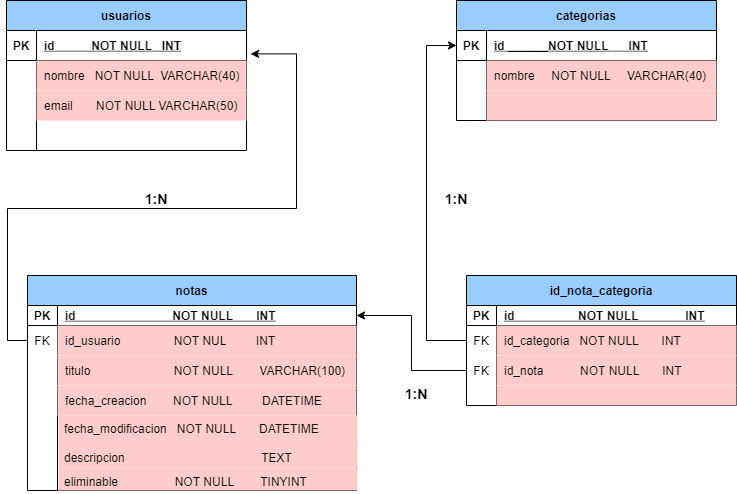

The diagram above was exported from draw.io. Its source (the exported page's mxGraphModel, read from the mxfile embedded in the PNG):
<mxGraphModel dx="1278" dy="579" grid="1" gridSize="10" guides="1" tooltips="1" connect="1" arrows="1" fold="1" page="1" pageScale="1" pageWidth="827" pageHeight="1169" math="0" shadow="0">
  <root>
    <mxCell id="0" />
    <mxCell id="1" parent="0" />
    <mxCell id="DJxw-lbYE4PnbuSOtCxc-2" value="usuarios" style="shape=table;startSize=30;container=1;collapsible=1;childLayout=tableLayout;fixedRows=1;rowLines=0;fontStyle=1;align=center;resizeLast=1;fillColor=#99CCFF;" vertex="1" parent="1">
      <mxGeometry x="30" y="40" width="240" height="150" as="geometry">
        <mxRectangle x="30" y="40" width="80" height="30" as="alternateBounds" />
      </mxGeometry>
    </mxCell>
    <mxCell id="DJxw-lbYE4PnbuSOtCxc-3" value="" style="shape=partialRectangle;collapsible=0;dropTarget=0;pointerEvents=0;fillColor=none;top=0;left=0;bottom=1;right=0;points=[[0,0.5],[1,0.5]];portConstraint=eastwest;" vertex="1" parent="DJxw-lbYE4PnbuSOtCxc-2">
      <mxGeometry y="30" width="240" height="30" as="geometry" />
    </mxCell>
    <mxCell id="DJxw-lbYE4PnbuSOtCxc-4" value="PK" style="shape=partialRectangle;connectable=0;fillColor=none;top=0;left=0;bottom=0;right=0;fontStyle=1;overflow=hidden;" vertex="1" parent="DJxw-lbYE4PnbuSOtCxc-3">
      <mxGeometry width="30" height="30" as="geometry">
        <mxRectangle width="30" height="30" as="alternateBounds" />
      </mxGeometry>
    </mxCell>
    <mxCell id="DJxw-lbYE4PnbuSOtCxc-5" value="id           NOT NULL   INT" style="shape=partialRectangle;connectable=0;fillColor=none;top=0;left=0;bottom=0;right=0;align=left;spacingLeft=6;fontStyle=5;overflow=hidden;" vertex="1" parent="DJxw-lbYE4PnbuSOtCxc-3">
      <mxGeometry x="30" width="210" height="30" as="geometry">
        <mxRectangle width="210" height="30" as="alternateBounds" />
      </mxGeometry>
    </mxCell>
    <mxCell id="DJxw-lbYE4PnbuSOtCxc-6" value="" style="shape=partialRectangle;collapsible=0;dropTarget=0;pointerEvents=0;fillColor=none;top=0;left=0;bottom=0;right=0;points=[[0,0.5],[1,0.5]];portConstraint=eastwest;" vertex="1" parent="DJxw-lbYE4PnbuSOtCxc-2">
      <mxGeometry y="60" width="240" height="30" as="geometry" />
    </mxCell>
    <mxCell id="DJxw-lbYE4PnbuSOtCxc-7" value="" style="shape=partialRectangle;connectable=0;fillColor=none;top=0;left=0;bottom=0;right=0;editable=1;overflow=hidden;" vertex="1" parent="DJxw-lbYE4PnbuSOtCxc-6">
      <mxGeometry width="30" height="30" as="geometry">
        <mxRectangle width="30" height="30" as="alternateBounds" />
      </mxGeometry>
    </mxCell>
    <mxCell id="DJxw-lbYE4PnbuSOtCxc-8" value="nombre   NOT NULL  VARCHAR(40)" style="shape=partialRectangle;connectable=0;fillColor=#FFCCCC;top=0;left=0;bottom=0;right=0;align=left;spacingLeft=6;overflow=hidden;" vertex="1" parent="DJxw-lbYE4PnbuSOtCxc-6">
      <mxGeometry x="30" width="210" height="30" as="geometry">
        <mxRectangle width="210" height="30" as="alternateBounds" />
      </mxGeometry>
    </mxCell>
    <mxCell id="DJxw-lbYE4PnbuSOtCxc-9" value="" style="shape=partialRectangle;collapsible=0;dropTarget=0;pointerEvents=0;fillColor=none;top=0;left=0;bottom=0;right=0;points=[[0,0.5],[1,0.5]];portConstraint=eastwest;" vertex="1" parent="DJxw-lbYE4PnbuSOtCxc-2">
      <mxGeometry y="90" width="240" height="30" as="geometry" />
    </mxCell>
    <mxCell id="DJxw-lbYE4PnbuSOtCxc-10" value="" style="shape=partialRectangle;connectable=0;fillColor=none;top=0;left=0;bottom=0;right=0;editable=1;overflow=hidden;" vertex="1" parent="DJxw-lbYE4PnbuSOtCxc-9">
      <mxGeometry width="30" height="30" as="geometry">
        <mxRectangle width="30" height="30" as="alternateBounds" />
      </mxGeometry>
    </mxCell>
    <mxCell id="DJxw-lbYE4PnbuSOtCxc-11" value="email       NOT NULL VARCHAR(50)" style="shape=partialRectangle;connectable=0;fillColor=#FFCCCC;top=0;left=0;bottom=0;right=0;align=left;spacingLeft=6;overflow=hidden;" vertex="1" parent="DJxw-lbYE4PnbuSOtCxc-9">
      <mxGeometry x="30" width="210" height="30" as="geometry">
        <mxRectangle width="210" height="30" as="alternateBounds" />
      </mxGeometry>
    </mxCell>
    <mxCell id="DJxw-lbYE4PnbuSOtCxc-12" value="" style="shape=partialRectangle;collapsible=0;dropTarget=0;pointerEvents=0;fillColor=none;top=0;left=0;bottom=0;right=0;points=[[0,0.5],[1,0.5]];portConstraint=eastwest;" vertex="1" parent="DJxw-lbYE4PnbuSOtCxc-2">
      <mxGeometry y="120" width="240" height="30" as="geometry" />
    </mxCell>
    <mxCell id="DJxw-lbYE4PnbuSOtCxc-13" value="" style="shape=partialRectangle;connectable=0;fillColor=none;top=0;left=0;bottom=0;right=0;editable=1;overflow=hidden;" vertex="1" parent="DJxw-lbYE4PnbuSOtCxc-12">
      <mxGeometry width="30" height="30" as="geometry">
        <mxRectangle width="30" height="30" as="alternateBounds" />
      </mxGeometry>
    </mxCell>
    <mxCell id="DJxw-lbYE4PnbuSOtCxc-14" value="" style="shape=partialRectangle;connectable=0;fillColor=none;top=0;left=0;bottom=0;right=0;align=left;spacingLeft=6;overflow=hidden;" vertex="1" parent="DJxw-lbYE4PnbuSOtCxc-12">
      <mxGeometry x="30" width="210" height="30" as="geometry">
        <mxRectangle width="210" height="30" as="alternateBounds" />
      </mxGeometry>
    </mxCell>
    <mxCell id="DJxw-lbYE4PnbuSOtCxc-15" value="notas" style="shape=table;startSize=30;container=1;collapsible=1;childLayout=tableLayout;fixedRows=1;rowLines=0;fontStyle=1;align=center;resizeLast=1;fillColor=#99CCFF;" vertex="1" parent="1">
      <mxGeometry x="51" y="315" width="329" height="215" as="geometry" />
    </mxCell>
    <mxCell id="DJxw-lbYE4PnbuSOtCxc-16" value="" style="shape=partialRectangle;collapsible=0;dropTarget=0;pointerEvents=0;fillColor=none;top=0;left=0;bottom=1;right=0;points=[[0,0.5],[1,0.5]];portConstraint=eastwest;" vertex="1" parent="DJxw-lbYE4PnbuSOtCxc-15">
      <mxGeometry y="30" width="329" height="20" as="geometry" />
    </mxCell>
    <mxCell id="DJxw-lbYE4PnbuSOtCxc-17" value="PK" style="shape=partialRectangle;connectable=0;fillColor=none;top=0;left=0;bottom=0;right=0;fontStyle=1;overflow=hidden;" vertex="1" parent="DJxw-lbYE4PnbuSOtCxc-16">
      <mxGeometry width="30" height="20" as="geometry">
        <mxRectangle width="30" height="20" as="alternateBounds" />
      </mxGeometry>
    </mxCell>
    <mxCell id="DJxw-lbYE4PnbuSOtCxc-18" value="id                             NOT NULL       INT" style="shape=partialRectangle;connectable=0;fillColor=none;top=0;left=0;bottom=0;right=0;align=left;spacingLeft=6;fontStyle=5;overflow=hidden;" vertex="1" parent="DJxw-lbYE4PnbuSOtCxc-16">
      <mxGeometry x="30" width="299" height="20" as="geometry">
        <mxRectangle width="299" height="20" as="alternateBounds" />
      </mxGeometry>
    </mxCell>
    <mxCell id="DJxw-lbYE4PnbuSOtCxc-19" value="" style="shape=partialRectangle;collapsible=0;dropTarget=0;pointerEvents=0;fillColor=none;top=0;left=0;bottom=0;right=0;points=[[0,0.5],[1,0.5]];portConstraint=eastwest;" vertex="1" parent="DJxw-lbYE4PnbuSOtCxc-15">
      <mxGeometry y="50" width="329" height="30" as="geometry" />
    </mxCell>
    <mxCell id="DJxw-lbYE4PnbuSOtCxc-20" value="FK" style="shape=partialRectangle;connectable=0;fillColor=none;top=0;left=0;bottom=0;right=0;editable=1;overflow=hidden;" vertex="1" parent="DJxw-lbYE4PnbuSOtCxc-19">
      <mxGeometry width="30" height="30" as="geometry">
        <mxRectangle width="30" height="30" as="alternateBounds" />
      </mxGeometry>
    </mxCell>
    <mxCell id="DJxw-lbYE4PnbuSOtCxc-21" value="id_usuario                NOT NUL         INT" style="shape=partialRectangle;connectable=0;fillColor=#FFCCCC;top=0;left=0;bottom=0;right=0;align=left;spacingLeft=6;overflow=hidden;" vertex="1" parent="DJxw-lbYE4PnbuSOtCxc-19">
      <mxGeometry x="30" width="299" height="30" as="geometry">
        <mxRectangle width="299" height="30" as="alternateBounds" />
      </mxGeometry>
    </mxCell>
    <mxCell id="DJxw-lbYE4PnbuSOtCxc-22" value="" style="shape=partialRectangle;collapsible=0;dropTarget=0;pointerEvents=0;fillColor=none;top=0;left=0;bottom=0;right=0;points=[[0,0.5],[1,0.5]];portConstraint=eastwest;" vertex="1" parent="DJxw-lbYE4PnbuSOtCxc-15">
      <mxGeometry y="80" width="329" height="30" as="geometry" />
    </mxCell>
    <mxCell id="DJxw-lbYE4PnbuSOtCxc-23" value="" style="shape=partialRectangle;connectable=0;fillColor=none;top=0;left=0;bottom=0;right=0;editable=1;overflow=hidden;" vertex="1" parent="DJxw-lbYE4PnbuSOtCxc-22">
      <mxGeometry width="30" height="30" as="geometry">
        <mxRectangle width="30" height="30" as="alternateBounds" />
      </mxGeometry>
    </mxCell>
    <mxCell id="DJxw-lbYE4PnbuSOtCxc-24" value="titulo                         NOT NULL        VARCHAR(100)" style="shape=partialRectangle;connectable=0;fillColor=#FFCCCC;top=0;left=0;bottom=0;right=0;align=left;spacingLeft=6;overflow=hidden;" vertex="1" parent="DJxw-lbYE4PnbuSOtCxc-22">
      <mxGeometry x="30" width="299" height="30" as="geometry">
        <mxRectangle width="299" height="30" as="alternateBounds" />
      </mxGeometry>
    </mxCell>
    <mxCell id="DJxw-lbYE4PnbuSOtCxc-25" value="" style="shape=partialRectangle;collapsible=0;dropTarget=0;pointerEvents=0;fillColor=none;top=0;left=0;bottom=0;right=0;points=[[0,0.5],[1,0.5]];portConstraint=eastwest;" vertex="1" parent="DJxw-lbYE4PnbuSOtCxc-15">
      <mxGeometry y="110" width="329" height="30" as="geometry" />
    </mxCell>
    <mxCell id="DJxw-lbYE4PnbuSOtCxc-26" value="" style="shape=partialRectangle;connectable=0;fillColor=none;top=0;left=0;bottom=0;right=0;editable=1;overflow=hidden;" vertex="1" parent="DJxw-lbYE4PnbuSOtCxc-25">
      <mxGeometry width="30" height="30" as="geometry">
        <mxRectangle width="30" height="30" as="alternateBounds" />
      </mxGeometry>
    </mxCell>
    <mxCell id="DJxw-lbYE4PnbuSOtCxc-27" value="fecha_creacion        NOT NULL         DATETIME" style="shape=partialRectangle;connectable=0;fillColor=#FFCCCC;top=0;left=0;bottom=0;right=0;align=left;spacingLeft=6;overflow=hidden;" vertex="1" parent="DJxw-lbYE4PnbuSOtCxc-25">
      <mxGeometry x="30" width="299" height="30" as="geometry">
        <mxRectangle width="299" height="30" as="alternateBounds" />
      </mxGeometry>
    </mxCell>
    <mxCell id="DJxw-lbYE4PnbuSOtCxc-34" value="fecha_modificacion   NOT NULL       DATETIME" style="text;strokeColor=none;fillColor=#FFCCCC;spacingLeft=4;spacingRight=4;overflow=hidden;rotatable=0;points=[[0,0.5],[1,0.5]];portConstraint=eastwest;fontSize=12;" vertex="1" parent="1">
      <mxGeometry x="82" y="455" width="299" height="30" as="geometry" />
    </mxCell>
    <mxCell id="DJxw-lbYE4PnbuSOtCxc-36" value="eliminable                 NOT NULL        TINYINT" style="text;strokeColor=none;fillColor=#FFCCCC;spacingLeft=4;spacingRight=4;overflow=hidden;rotatable=0;points=[[0,0.5],[1,0.5]];portConstraint=eastwest;fontSize=12;" vertex="1" parent="1">
      <mxGeometry x="82" y="508" width="299" height="22" as="geometry" />
    </mxCell>
    <mxCell id="DJxw-lbYE4PnbuSOtCxc-37" value="descripcion                                         TEXT" style="text;strokeColor=none;fillColor=#FFCCCC;spacingLeft=4;spacingRight=4;overflow=hidden;rotatable=0;points=[[0,0.5],[1,0.5]];portConstraint=eastwest;fontSize=12;" vertex="1" parent="1">
      <mxGeometry x="82" y="484" width="299" height="24" as="geometry" />
    </mxCell>
    <mxCell id="DJxw-lbYE4PnbuSOtCxc-46" value="categorias" style="shape=table;startSize=30;container=1;collapsible=1;childLayout=tableLayout;fixedRows=1;rowLines=0;fontStyle=1;align=center;resizeLast=1;fillColor=#99CCFF;" vertex="1" parent="1">
      <mxGeometry x="480" y="40" width="260" height="120" as="geometry" />
    </mxCell>
    <mxCell id="DJxw-lbYE4PnbuSOtCxc-47" value="" style="shape=partialRectangle;collapsible=0;dropTarget=0;pointerEvents=0;fillColor=none;top=0;left=0;bottom=1;right=0;points=[[0,0.5],[1,0.5]];portConstraint=eastwest;" vertex="1" parent="DJxw-lbYE4PnbuSOtCxc-46">
      <mxGeometry y="30" width="260" height="30" as="geometry" />
    </mxCell>
    <mxCell id="DJxw-lbYE4PnbuSOtCxc-48" value="PK" style="shape=partialRectangle;connectable=0;fillColor=none;top=0;left=0;bottom=0;right=0;fontStyle=1;overflow=hidden;" vertex="1" parent="DJxw-lbYE4PnbuSOtCxc-47">
      <mxGeometry width="30" height="30" as="geometry">
        <mxRectangle width="30" height="30" as="alternateBounds" />
      </mxGeometry>
    </mxCell>
    <mxCell id="DJxw-lbYE4PnbuSOtCxc-49" value="id ______NOT NULL      INT" style="shape=partialRectangle;connectable=0;fillColor=none;top=0;left=0;bottom=0;right=0;align=left;spacingLeft=6;fontStyle=5;overflow=hidden;" vertex="1" parent="DJxw-lbYE4PnbuSOtCxc-47">
      <mxGeometry x="30" width="230" height="30" as="geometry">
        <mxRectangle width="230" height="30" as="alternateBounds" />
      </mxGeometry>
    </mxCell>
    <mxCell id="DJxw-lbYE4PnbuSOtCxc-50" value="" style="shape=partialRectangle;collapsible=0;dropTarget=0;pointerEvents=0;fillColor=none;top=0;left=0;bottom=0;right=0;points=[[0,0.5],[1,0.5]];portConstraint=eastwest;" vertex="1" parent="DJxw-lbYE4PnbuSOtCxc-46">
      <mxGeometry y="60" width="260" height="30" as="geometry" />
    </mxCell>
    <mxCell id="DJxw-lbYE4PnbuSOtCxc-51" value="" style="shape=partialRectangle;connectable=0;fillColor=none;top=0;left=0;bottom=0;right=0;editable=1;overflow=hidden;" vertex="1" parent="DJxw-lbYE4PnbuSOtCxc-50">
      <mxGeometry width="30" height="30" as="geometry">
        <mxRectangle width="30" height="30" as="alternateBounds" />
      </mxGeometry>
    </mxCell>
    <mxCell id="DJxw-lbYE4PnbuSOtCxc-52" value="nombre     NOT NULL     VARCHAR(40)" style="shape=partialRectangle;connectable=0;fillColor=#FFCCCC;top=0;left=0;bottom=0;right=0;align=left;spacingLeft=6;overflow=hidden;" vertex="1" parent="DJxw-lbYE4PnbuSOtCxc-50">
      <mxGeometry x="30" width="230" height="30" as="geometry">
        <mxRectangle width="230" height="30" as="alternateBounds" />
      </mxGeometry>
    </mxCell>
    <mxCell id="DJxw-lbYE4PnbuSOtCxc-53" value="" style="shape=partialRectangle;collapsible=0;dropTarget=0;pointerEvents=0;fillColor=none;top=0;left=0;bottom=0;right=0;points=[[0,0.5],[1,0.5]];portConstraint=eastwest;" vertex="1" parent="DJxw-lbYE4PnbuSOtCxc-46">
      <mxGeometry y="90" width="260" height="30" as="geometry" />
    </mxCell>
    <mxCell id="DJxw-lbYE4PnbuSOtCxc-54" value="" style="shape=partialRectangle;connectable=0;fillColor=none;top=0;left=0;bottom=0;right=0;editable=1;overflow=hidden;" vertex="1" parent="DJxw-lbYE4PnbuSOtCxc-53">
      <mxGeometry width="30" height="30" as="geometry">
        <mxRectangle width="30" height="30" as="alternateBounds" />
      </mxGeometry>
    </mxCell>
    <mxCell id="DJxw-lbYE4PnbuSOtCxc-55" value="" style="shape=partialRectangle;connectable=0;fillColor=#FFCCCC;top=0;left=0;bottom=0;right=0;align=left;spacingLeft=6;overflow=hidden;" vertex="1" parent="DJxw-lbYE4PnbuSOtCxc-53">
      <mxGeometry x="30" width="230" height="30" as="geometry">
        <mxRectangle width="230" height="30" as="alternateBounds" />
      </mxGeometry>
    </mxCell>
    <mxCell id="DJxw-lbYE4PnbuSOtCxc-60" value="id_nota_categoria" style="shape=table;startSize=30;container=1;collapsible=1;childLayout=tableLayout;fixedRows=1;rowLines=0;fontStyle=1;align=center;resizeLast=1;fillColor=#99CCFF;" vertex="1" parent="1">
      <mxGeometry x="490" y="315" width="270" height="130" as="geometry" />
    </mxCell>
    <mxCell id="DJxw-lbYE4PnbuSOtCxc-61" value="" style="shape=partialRectangle;collapsible=0;dropTarget=0;pointerEvents=0;fillColor=none;top=0;left=0;bottom=1;right=0;points=[[0,0.5],[1,0.5]];portConstraint=eastwest;" vertex="1" parent="DJxw-lbYE4PnbuSOtCxc-60">
      <mxGeometry y="30" width="270" height="20" as="geometry" />
    </mxCell>
    <mxCell id="DJxw-lbYE4PnbuSOtCxc-62" value="PK" style="shape=partialRectangle;connectable=0;fillColor=none;top=0;left=0;bottom=0;right=0;fontStyle=1;overflow=hidden;" vertex="1" parent="DJxw-lbYE4PnbuSOtCxc-61">
      <mxGeometry width="30" height="20" as="geometry">
        <mxRectangle width="30" height="20" as="alternateBounds" />
      </mxGeometry>
    </mxCell>
    <mxCell id="DJxw-lbYE4PnbuSOtCxc-63" value="id                   NOT NULL              INT" style="shape=partialRectangle;connectable=0;fillColor=none;top=0;left=0;bottom=0;right=0;align=left;spacingLeft=6;fontStyle=5;overflow=hidden;" vertex="1" parent="DJxw-lbYE4PnbuSOtCxc-61">
      <mxGeometry x="30" width="240" height="20" as="geometry">
        <mxRectangle width="240" height="20" as="alternateBounds" />
      </mxGeometry>
    </mxCell>
    <mxCell id="DJxw-lbYE4PnbuSOtCxc-64" value="" style="shape=partialRectangle;collapsible=0;dropTarget=0;pointerEvents=0;fillColor=none;top=0;left=0;bottom=0;right=0;points=[[0,0.5],[1,0.5]];portConstraint=eastwest;" vertex="1" parent="DJxw-lbYE4PnbuSOtCxc-60">
      <mxGeometry y="50" width="270" height="30" as="geometry" />
    </mxCell>
    <mxCell id="DJxw-lbYE4PnbuSOtCxc-65" value="FK" style="shape=partialRectangle;connectable=0;fillColor=none;top=0;left=0;bottom=0;right=0;editable=1;overflow=hidden;" vertex="1" parent="DJxw-lbYE4PnbuSOtCxc-64">
      <mxGeometry width="30" height="30" as="geometry">
        <mxRectangle width="30" height="30" as="alternateBounds" />
      </mxGeometry>
    </mxCell>
    <mxCell id="DJxw-lbYE4PnbuSOtCxc-66" value="id_categoria   NOT NULL       INT" style="shape=partialRectangle;connectable=0;fillColor=#FFCCCC;top=0;left=0;bottom=0;right=0;align=left;spacingLeft=6;overflow=hidden;" vertex="1" parent="DJxw-lbYE4PnbuSOtCxc-64">
      <mxGeometry x="30" width="240" height="30" as="geometry">
        <mxRectangle width="240" height="30" as="alternateBounds" />
      </mxGeometry>
    </mxCell>
    <mxCell id="DJxw-lbYE4PnbuSOtCxc-67" value="" style="shape=partialRectangle;collapsible=0;dropTarget=0;pointerEvents=0;fillColor=none;top=0;left=0;bottom=0;right=0;points=[[0,0.5],[1,0.5]];portConstraint=eastwest;" vertex="1" parent="DJxw-lbYE4PnbuSOtCxc-60">
      <mxGeometry y="80" width="270" height="30" as="geometry" />
    </mxCell>
    <mxCell id="DJxw-lbYE4PnbuSOtCxc-68" value="FK" style="shape=partialRectangle;connectable=0;fillColor=none;top=0;left=0;bottom=0;right=0;editable=1;overflow=hidden;" vertex="1" parent="DJxw-lbYE4PnbuSOtCxc-67">
      <mxGeometry width="30" height="30" as="geometry">
        <mxRectangle width="30" height="30" as="alternateBounds" />
      </mxGeometry>
    </mxCell>
    <mxCell id="DJxw-lbYE4PnbuSOtCxc-69" value="id_nota           NOT NULL       INT" style="shape=partialRectangle;connectable=0;fillColor=#FFCCCC;top=0;left=0;bottom=0;right=0;align=left;spacingLeft=6;overflow=hidden;" vertex="1" parent="DJxw-lbYE4PnbuSOtCxc-67">
      <mxGeometry x="30" width="240" height="30" as="geometry">
        <mxRectangle width="240" height="30" as="alternateBounds" />
      </mxGeometry>
    </mxCell>
    <mxCell id="DJxw-lbYE4PnbuSOtCxc-70" value="" style="shape=partialRectangle;collapsible=0;dropTarget=0;pointerEvents=0;fillColor=none;top=0;left=0;bottom=0;right=0;points=[[0,0.5],[1,0.5]];portConstraint=eastwest;" vertex="1" parent="DJxw-lbYE4PnbuSOtCxc-60">
      <mxGeometry y="110" width="270" height="20" as="geometry" />
    </mxCell>
    <mxCell id="DJxw-lbYE4PnbuSOtCxc-71" value="" style="shape=partialRectangle;connectable=0;fillColor=none;top=0;left=0;bottom=0;right=0;editable=1;overflow=hidden;" vertex="1" parent="DJxw-lbYE4PnbuSOtCxc-70">
      <mxGeometry width="30" height="20" as="geometry">
        <mxRectangle width="30" height="20" as="alternateBounds" />
      </mxGeometry>
    </mxCell>
    <mxCell id="DJxw-lbYE4PnbuSOtCxc-72" value="" style="shape=partialRectangle;connectable=0;fillColor=#FFCCCC;top=0;left=0;bottom=0;right=0;align=left;spacingLeft=6;overflow=hidden;" vertex="1" parent="DJxw-lbYE4PnbuSOtCxc-70">
      <mxGeometry x="30" width="240" height="20" as="geometry">
        <mxRectangle width="240" height="20" as="alternateBounds" />
      </mxGeometry>
    </mxCell>
    <mxCell id="DJxw-lbYE4PnbuSOtCxc-83" style="edgeStyle=orthogonalEdgeStyle;rounded=0;orthogonalLoop=1;jettySize=auto;html=1;elbow=vertical;entryX=0;entryY=0.5;entryDx=0;entryDy=0;" edge="1" parent="1" source="DJxw-lbYE4PnbuSOtCxc-64" target="DJxw-lbYE4PnbuSOtCxc-47">
      <mxGeometry relative="1" as="geometry">
        <mxPoint x="460" y="80" as="targetPoint" />
        <Array as="points">
          <mxPoint x="450" y="380" />
          <mxPoint x="450" y="85" />
        </Array>
      </mxGeometry>
    </mxCell>
    <mxCell id="DJxw-lbYE4PnbuSOtCxc-85" value="" style="edgeStyle=orthogonalEdgeStyle;rounded=0;orthogonalLoop=1;jettySize=auto;html=1;elbow=vertical;entryX=1;entryY=0.5;entryDx=0;entryDy=0;" edge="1" parent="1" source="DJxw-lbYE4PnbuSOtCxc-67" target="DJxw-lbYE4PnbuSOtCxc-16">
      <mxGeometry relative="1" as="geometry">
        <mxPoint x="390" y="350" as="targetPoint" />
      </mxGeometry>
    </mxCell>
    <mxCell id="DJxw-lbYE4PnbuSOtCxc-88" value="&lt;h1&gt;&lt;font style=&quot;font-size: 14px&quot;&gt;1:N&lt;/font&gt;&lt;/h1&gt;" style="text;html=1;strokeColor=none;fillColor=none;align=center;verticalAlign=middle;whiteSpace=wrap;rounded=0;" vertex="1" parent="1">
      <mxGeometry x="150" y="220" width="60" height="30" as="geometry" />
    </mxCell>
    <mxCell id="DJxw-lbYE4PnbuSOtCxc-89" value="&lt;h1&gt;&lt;font style=&quot;font-size: 14px&quot;&gt;1:N&lt;/font&gt;&lt;/h1&gt;" style="text;html=1;strokeColor=none;fillColor=none;align=center;verticalAlign=middle;whiteSpace=wrap;rounded=0;" vertex="1" parent="1">
      <mxGeometry x="450" y="220" width="60" height="30" as="geometry" />
    </mxCell>
    <mxCell id="DJxw-lbYE4PnbuSOtCxc-90" value="&lt;h1&gt;&lt;font style=&quot;font-size: 14px&quot;&gt;1:N&lt;/font&gt;&lt;/h1&gt;" style="text;html=1;strokeColor=none;fillColor=none;align=center;verticalAlign=middle;whiteSpace=wrap;rounded=0;" vertex="1" parent="1">
      <mxGeometry x="410" y="415" width="60" height="30" as="geometry" />
    </mxCell>
    <mxCell id="DJxw-lbYE4PnbuSOtCxc-91" style="edgeStyle=orthogonalEdgeStyle;rounded=0;orthogonalLoop=1;jettySize=auto;html=1;exitX=0;exitY=0.5;exitDx=0;exitDy=0;elbow=vertical;entryX=1.017;entryY=0.78;entryDx=0;entryDy=0;entryPerimeter=0;" edge="1" parent="1" source="DJxw-lbYE4PnbuSOtCxc-19" target="DJxw-lbYE4PnbuSOtCxc-3">
      <mxGeometry relative="1" as="geometry">
        <mxPoint x="320" y="90" as="targetPoint" />
        <Array as="points">
          <mxPoint x="31" y="380" />
          <mxPoint x="31" y="248" />
          <mxPoint x="320" y="248" />
          <mxPoint x="320" y="93" />
        </Array>
      </mxGeometry>
    </mxCell>
  </root>
</mxGraphModel>